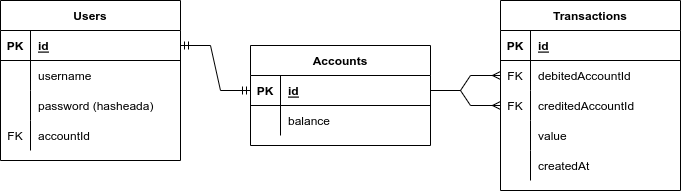

The diagram above was exported from draw.io. Its source (the exported page's mxGraphModel, read from the mxfile embedded in the PNG):
<mxGraphModel dx="818" dy="400" grid="1" gridSize="10" guides="1" tooltips="1" connect="1" arrows="1" fold="1" page="1" pageScale="1" pageWidth="827" pageHeight="1169" math="0" shadow="0">
  <root>
    <mxCell id="0" />
    <mxCell id="1" parent="0" />
    <mxCell id="ZGuvPfkTvcYvi2wTT3L_-1" value="Users" style="shape=table;startSize=30;container=1;collapsible=1;childLayout=tableLayout;fixedRows=1;rowLines=0;fontStyle=1;align=center;resizeLast=1;" vertex="1" parent="1">
      <mxGeometry x="50" y="220" width="180" height="160" as="geometry" />
    </mxCell>
    <mxCell id="ZGuvPfkTvcYvi2wTT3L_-2" value="" style="shape=tableRow;horizontal=0;startSize=0;swimlaneHead=0;swimlaneBody=0;fillColor=none;collapsible=0;dropTarget=0;points=[[0,0.5],[1,0.5]];portConstraint=eastwest;top=0;left=0;right=0;bottom=1;" vertex="1" parent="ZGuvPfkTvcYvi2wTT3L_-1">
      <mxGeometry y="30" width="180" height="30" as="geometry" />
    </mxCell>
    <mxCell id="ZGuvPfkTvcYvi2wTT3L_-3" value="PK" style="shape=partialRectangle;connectable=0;fillColor=none;top=0;left=0;bottom=0;right=0;fontStyle=1;overflow=hidden;" vertex="1" parent="ZGuvPfkTvcYvi2wTT3L_-2">
      <mxGeometry width="30" height="30" as="geometry">
        <mxRectangle width="30" height="30" as="alternateBounds" />
      </mxGeometry>
    </mxCell>
    <mxCell id="ZGuvPfkTvcYvi2wTT3L_-4" value="id" style="shape=partialRectangle;connectable=0;fillColor=none;top=0;left=0;bottom=0;right=0;align=left;spacingLeft=6;fontStyle=5;overflow=hidden;" vertex="1" parent="ZGuvPfkTvcYvi2wTT3L_-2">
      <mxGeometry x="30" width="150" height="30" as="geometry">
        <mxRectangle width="150" height="30" as="alternateBounds" />
      </mxGeometry>
    </mxCell>
    <mxCell id="ZGuvPfkTvcYvi2wTT3L_-5" value="" style="shape=tableRow;horizontal=0;startSize=0;swimlaneHead=0;swimlaneBody=0;fillColor=none;collapsible=0;dropTarget=0;points=[[0,0.5],[1,0.5]];portConstraint=eastwest;top=0;left=0;right=0;bottom=0;" vertex="1" parent="ZGuvPfkTvcYvi2wTT3L_-1">
      <mxGeometry y="60" width="180" height="30" as="geometry" />
    </mxCell>
    <mxCell id="ZGuvPfkTvcYvi2wTT3L_-6" value="" style="shape=partialRectangle;connectable=0;fillColor=none;top=0;left=0;bottom=0;right=0;editable=1;overflow=hidden;" vertex="1" parent="ZGuvPfkTvcYvi2wTT3L_-5">
      <mxGeometry width="30" height="30" as="geometry">
        <mxRectangle width="30" height="30" as="alternateBounds" />
      </mxGeometry>
    </mxCell>
    <mxCell id="ZGuvPfkTvcYvi2wTT3L_-7" value="username" style="shape=partialRectangle;connectable=0;fillColor=none;top=0;left=0;bottom=0;right=0;align=left;spacingLeft=6;overflow=hidden;" vertex="1" parent="ZGuvPfkTvcYvi2wTT3L_-5">
      <mxGeometry x="30" width="150" height="30" as="geometry">
        <mxRectangle width="150" height="30" as="alternateBounds" />
      </mxGeometry>
    </mxCell>
    <mxCell id="ZGuvPfkTvcYvi2wTT3L_-8" value="" style="shape=tableRow;horizontal=0;startSize=0;swimlaneHead=0;swimlaneBody=0;fillColor=none;collapsible=0;dropTarget=0;points=[[0,0.5],[1,0.5]];portConstraint=eastwest;top=0;left=0;right=0;bottom=0;" vertex="1" parent="ZGuvPfkTvcYvi2wTT3L_-1">
      <mxGeometry y="90" width="180" height="30" as="geometry" />
    </mxCell>
    <mxCell id="ZGuvPfkTvcYvi2wTT3L_-9" value="" style="shape=partialRectangle;connectable=0;fillColor=none;top=0;left=0;bottom=0;right=0;editable=1;overflow=hidden;" vertex="1" parent="ZGuvPfkTvcYvi2wTT3L_-8">
      <mxGeometry width="30" height="30" as="geometry">
        <mxRectangle width="30" height="30" as="alternateBounds" />
      </mxGeometry>
    </mxCell>
    <mxCell id="ZGuvPfkTvcYvi2wTT3L_-10" value="password (hasheada)" style="shape=partialRectangle;connectable=0;fillColor=none;top=0;left=0;bottom=0;right=0;align=left;spacingLeft=6;overflow=hidden;" vertex="1" parent="ZGuvPfkTvcYvi2wTT3L_-8">
      <mxGeometry x="30" width="150" height="30" as="geometry">
        <mxRectangle width="150" height="30" as="alternateBounds" />
      </mxGeometry>
    </mxCell>
    <mxCell id="ZGuvPfkTvcYvi2wTT3L_-11" value="" style="shape=tableRow;horizontal=0;startSize=0;swimlaneHead=0;swimlaneBody=0;fillColor=none;collapsible=0;dropTarget=0;points=[[0,0.5],[1,0.5]];portConstraint=eastwest;top=0;left=0;right=0;bottom=0;" vertex="1" parent="ZGuvPfkTvcYvi2wTT3L_-1">
      <mxGeometry y="120" width="180" height="30" as="geometry" />
    </mxCell>
    <mxCell id="ZGuvPfkTvcYvi2wTT3L_-12" value="FK" style="shape=partialRectangle;connectable=0;fillColor=none;top=0;left=0;bottom=0;right=0;editable=1;overflow=hidden;" vertex="1" parent="ZGuvPfkTvcYvi2wTT3L_-11">
      <mxGeometry width="30" height="30" as="geometry">
        <mxRectangle width="30" height="30" as="alternateBounds" />
      </mxGeometry>
    </mxCell>
    <mxCell id="ZGuvPfkTvcYvi2wTT3L_-13" value="accountId" style="shape=partialRectangle;connectable=0;fillColor=none;top=0;left=0;bottom=0;right=0;align=left;spacingLeft=6;overflow=hidden;" vertex="1" parent="ZGuvPfkTvcYvi2wTT3L_-11">
      <mxGeometry x="30" width="150" height="30" as="geometry">
        <mxRectangle width="150" height="30" as="alternateBounds" />
      </mxGeometry>
    </mxCell>
    <mxCell id="ZGuvPfkTvcYvi2wTT3L_-14" value="Accounts" style="shape=table;startSize=30;container=1;collapsible=1;childLayout=tableLayout;fixedRows=1;rowLines=0;fontStyle=1;align=center;resizeLast=1;" vertex="1" parent="1">
      <mxGeometry x="300" y="265" width="180" height="100" as="geometry" />
    </mxCell>
    <mxCell id="ZGuvPfkTvcYvi2wTT3L_-15" value="" style="shape=tableRow;horizontal=0;startSize=0;swimlaneHead=0;swimlaneBody=0;fillColor=none;collapsible=0;dropTarget=0;points=[[0,0.5],[1,0.5]];portConstraint=eastwest;top=0;left=0;right=0;bottom=1;" vertex="1" parent="ZGuvPfkTvcYvi2wTT3L_-14">
      <mxGeometry y="30" width="180" height="30" as="geometry" />
    </mxCell>
    <mxCell id="ZGuvPfkTvcYvi2wTT3L_-16" value="PK" style="shape=partialRectangle;connectable=0;fillColor=none;top=0;left=0;bottom=0;right=0;fontStyle=1;overflow=hidden;" vertex="1" parent="ZGuvPfkTvcYvi2wTT3L_-15">
      <mxGeometry width="30" height="30" as="geometry">
        <mxRectangle width="30" height="30" as="alternateBounds" />
      </mxGeometry>
    </mxCell>
    <mxCell id="ZGuvPfkTvcYvi2wTT3L_-17" value="id" style="shape=partialRectangle;connectable=0;fillColor=none;top=0;left=0;bottom=0;right=0;align=left;spacingLeft=6;fontStyle=5;overflow=hidden;" vertex="1" parent="ZGuvPfkTvcYvi2wTT3L_-15">
      <mxGeometry x="30" width="150" height="30" as="geometry">
        <mxRectangle width="150" height="30" as="alternateBounds" />
      </mxGeometry>
    </mxCell>
    <mxCell id="ZGuvPfkTvcYvi2wTT3L_-18" value="" style="shape=tableRow;horizontal=0;startSize=0;swimlaneHead=0;swimlaneBody=0;fillColor=none;collapsible=0;dropTarget=0;points=[[0,0.5],[1,0.5]];portConstraint=eastwest;top=0;left=0;right=0;bottom=0;" vertex="1" parent="ZGuvPfkTvcYvi2wTT3L_-14">
      <mxGeometry y="60" width="180" height="30" as="geometry" />
    </mxCell>
    <mxCell id="ZGuvPfkTvcYvi2wTT3L_-19" value="" style="shape=partialRectangle;connectable=0;fillColor=none;top=0;left=0;bottom=0;right=0;editable=1;overflow=hidden;" vertex="1" parent="ZGuvPfkTvcYvi2wTT3L_-18">
      <mxGeometry width="30" height="30" as="geometry">
        <mxRectangle width="30" height="30" as="alternateBounds" />
      </mxGeometry>
    </mxCell>
    <mxCell id="ZGuvPfkTvcYvi2wTT3L_-20" value="balance" style="shape=partialRectangle;connectable=0;fillColor=none;top=0;left=0;bottom=0;right=0;align=left;spacingLeft=6;overflow=hidden;" vertex="1" parent="ZGuvPfkTvcYvi2wTT3L_-18">
      <mxGeometry x="30" width="150" height="30" as="geometry">
        <mxRectangle width="150" height="30" as="alternateBounds" />
      </mxGeometry>
    </mxCell>
    <object label="Transactions" id="ZGuvPfkTvcYvi2wTT3L_-27">
      <mxCell style="shape=table;startSize=30;container=1;collapsible=1;childLayout=tableLayout;fixedRows=1;rowLines=0;fontStyle=1;align=center;resizeLast=1;" vertex="1" parent="1">
        <mxGeometry x="550" y="220" width="180" height="190" as="geometry" />
      </mxCell>
    </object>
    <mxCell id="ZGuvPfkTvcYvi2wTT3L_-28" value="" style="shape=tableRow;horizontal=0;startSize=0;swimlaneHead=0;swimlaneBody=0;fillColor=none;collapsible=0;dropTarget=0;points=[[0,0.5],[1,0.5]];portConstraint=eastwest;top=0;left=0;right=0;bottom=1;" vertex="1" parent="ZGuvPfkTvcYvi2wTT3L_-27">
      <mxGeometry y="30" width="180" height="30" as="geometry" />
    </mxCell>
    <mxCell id="ZGuvPfkTvcYvi2wTT3L_-29" value="PK" style="shape=partialRectangle;connectable=0;fillColor=none;top=0;left=0;bottom=0;right=0;fontStyle=1;overflow=hidden;" vertex="1" parent="ZGuvPfkTvcYvi2wTT3L_-28">
      <mxGeometry width="30" height="30" as="geometry">
        <mxRectangle width="30" height="30" as="alternateBounds" />
      </mxGeometry>
    </mxCell>
    <mxCell id="ZGuvPfkTvcYvi2wTT3L_-30" value="id" style="shape=partialRectangle;connectable=0;fillColor=none;top=0;left=0;bottom=0;right=0;align=left;spacingLeft=6;fontStyle=5;overflow=hidden;" vertex="1" parent="ZGuvPfkTvcYvi2wTT3L_-28">
      <mxGeometry x="30" width="150" height="30" as="geometry">
        <mxRectangle width="150" height="30" as="alternateBounds" />
      </mxGeometry>
    </mxCell>
    <mxCell id="ZGuvPfkTvcYvi2wTT3L_-31" value="" style="shape=tableRow;horizontal=0;startSize=0;swimlaneHead=0;swimlaneBody=0;fillColor=none;collapsible=0;dropTarget=0;points=[[0,0.5],[1,0.5]];portConstraint=eastwest;top=0;left=0;right=0;bottom=0;" vertex="1" parent="ZGuvPfkTvcYvi2wTT3L_-27">
      <mxGeometry y="60" width="180" height="30" as="geometry" />
    </mxCell>
    <mxCell id="ZGuvPfkTvcYvi2wTT3L_-32" value="FK" style="shape=partialRectangle;connectable=0;fillColor=none;top=0;left=0;bottom=0;right=0;editable=1;overflow=hidden;" vertex="1" parent="ZGuvPfkTvcYvi2wTT3L_-31">
      <mxGeometry width="30" height="30" as="geometry">
        <mxRectangle width="30" height="30" as="alternateBounds" />
      </mxGeometry>
    </mxCell>
    <mxCell id="ZGuvPfkTvcYvi2wTT3L_-33" value="debitedAccountId" style="shape=partialRectangle;connectable=0;fillColor=none;top=0;left=0;bottom=0;right=0;align=left;spacingLeft=6;overflow=hidden;" vertex="1" parent="ZGuvPfkTvcYvi2wTT3L_-31">
      <mxGeometry x="30" width="150" height="30" as="geometry">
        <mxRectangle width="150" height="30" as="alternateBounds" />
      </mxGeometry>
    </mxCell>
    <mxCell id="ZGuvPfkTvcYvi2wTT3L_-34" value="" style="shape=tableRow;horizontal=0;startSize=0;swimlaneHead=0;swimlaneBody=0;fillColor=none;collapsible=0;dropTarget=0;points=[[0,0.5],[1,0.5]];portConstraint=eastwest;top=0;left=0;right=0;bottom=0;" vertex="1" parent="ZGuvPfkTvcYvi2wTT3L_-27">
      <mxGeometry y="90" width="180" height="30" as="geometry" />
    </mxCell>
    <mxCell id="ZGuvPfkTvcYvi2wTT3L_-35" value="FK" style="shape=partialRectangle;connectable=0;fillColor=none;top=0;left=0;bottom=0;right=0;editable=1;overflow=hidden;" vertex="1" parent="ZGuvPfkTvcYvi2wTT3L_-34">
      <mxGeometry width="30" height="30" as="geometry">
        <mxRectangle width="30" height="30" as="alternateBounds" />
      </mxGeometry>
    </mxCell>
    <mxCell id="ZGuvPfkTvcYvi2wTT3L_-36" value="creditedAccountId" style="shape=partialRectangle;connectable=0;fillColor=none;top=0;left=0;bottom=0;right=0;align=left;spacingLeft=6;overflow=hidden;" vertex="1" parent="ZGuvPfkTvcYvi2wTT3L_-34">
      <mxGeometry x="30" width="150" height="30" as="geometry">
        <mxRectangle width="150" height="30" as="alternateBounds" />
      </mxGeometry>
    </mxCell>
    <mxCell id="ZGuvPfkTvcYvi2wTT3L_-37" value="" style="shape=tableRow;horizontal=0;startSize=0;swimlaneHead=0;swimlaneBody=0;fillColor=none;collapsible=0;dropTarget=0;points=[[0,0.5],[1,0.5]];portConstraint=eastwest;top=0;left=0;right=0;bottom=0;" vertex="1" parent="ZGuvPfkTvcYvi2wTT3L_-27">
      <mxGeometry y="120" width="180" height="30" as="geometry" />
    </mxCell>
    <mxCell id="ZGuvPfkTvcYvi2wTT3L_-38" value="" style="shape=partialRectangle;connectable=0;fillColor=none;top=0;left=0;bottom=0;right=0;editable=1;overflow=hidden;" vertex="1" parent="ZGuvPfkTvcYvi2wTT3L_-37">
      <mxGeometry width="30" height="30" as="geometry">
        <mxRectangle width="30" height="30" as="alternateBounds" />
      </mxGeometry>
    </mxCell>
    <mxCell id="ZGuvPfkTvcYvi2wTT3L_-39" value="value" style="shape=partialRectangle;connectable=0;fillColor=none;top=0;left=0;bottom=0;right=0;align=left;spacingLeft=6;overflow=hidden;" vertex="1" parent="ZGuvPfkTvcYvi2wTT3L_-37">
      <mxGeometry x="30" width="150" height="30" as="geometry">
        <mxRectangle width="150" height="30" as="alternateBounds" />
      </mxGeometry>
    </mxCell>
    <mxCell id="ZGuvPfkTvcYvi2wTT3L_-48" value="" style="shape=tableRow;horizontal=0;startSize=0;swimlaneHead=0;swimlaneBody=0;fillColor=none;collapsible=0;dropTarget=0;points=[[0,0.5],[1,0.5]];portConstraint=eastwest;top=0;left=0;right=0;bottom=0;" vertex="1" parent="ZGuvPfkTvcYvi2wTT3L_-27">
      <mxGeometry y="150" width="180" height="30" as="geometry" />
    </mxCell>
    <mxCell id="ZGuvPfkTvcYvi2wTT3L_-49" value="" style="shape=partialRectangle;connectable=0;fillColor=none;top=0;left=0;bottom=0;right=0;editable=1;overflow=hidden;" vertex="1" parent="ZGuvPfkTvcYvi2wTT3L_-48">
      <mxGeometry width="30" height="30" as="geometry">
        <mxRectangle width="30" height="30" as="alternateBounds" />
      </mxGeometry>
    </mxCell>
    <mxCell id="ZGuvPfkTvcYvi2wTT3L_-50" value="createdAt" style="shape=partialRectangle;connectable=0;fillColor=none;top=0;left=0;bottom=0;right=0;align=left;spacingLeft=6;overflow=hidden;" vertex="1" parent="ZGuvPfkTvcYvi2wTT3L_-48">
      <mxGeometry x="30" width="150" height="30" as="geometry">
        <mxRectangle width="150" height="30" as="alternateBounds" />
      </mxGeometry>
    </mxCell>
    <mxCell id="ZGuvPfkTvcYvi2wTT3L_-51" value="" style="edgeStyle=entityRelationEdgeStyle;fontSize=12;html=1;endArrow=ERmandOne;startArrow=ERmandOne;rounded=0;entryX=0;entryY=0.5;entryDx=0;entryDy=0;exitX=1;exitY=0.5;exitDx=0;exitDy=0;" edge="1" parent="1" source="ZGuvPfkTvcYvi2wTT3L_-2" target="ZGuvPfkTvcYvi2wTT3L_-15">
      <mxGeometry width="100" height="100" relative="1" as="geometry">
        <mxPoint x="300" y="290" as="sourcePoint" />
        <mxPoint x="400" y="190" as="targetPoint" />
      </mxGeometry>
    </mxCell>
    <mxCell id="ZGuvPfkTvcYvi2wTT3L_-52" value="" style="edgeStyle=entityRelationEdgeStyle;fontSize=12;html=1;endArrow=ERmany;rounded=0;entryX=0;entryY=0.5;entryDx=0;entryDy=0;" edge="1" parent="1" target="ZGuvPfkTvcYvi2wTT3L_-31">
      <mxGeometry width="100" height="100" relative="1" as="geometry">
        <mxPoint x="480" y="310" as="sourcePoint" />
        <mxPoint x="400" y="190" as="targetPoint" />
      </mxGeometry>
    </mxCell>
    <mxCell id="ZGuvPfkTvcYvi2wTT3L_-54" value="" style="edgeStyle=entityRelationEdgeStyle;fontSize=12;html=1;endArrow=ERmany;rounded=0;exitX=1;exitY=0.5;exitDx=0;exitDy=0;" edge="1" parent="1" source="ZGuvPfkTvcYvi2wTT3L_-15" target="ZGuvPfkTvcYvi2wTT3L_-34">
      <mxGeometry width="100" height="100" relative="1" as="geometry">
        <mxPoint x="300" y="340" as="sourcePoint" />
        <mxPoint x="400" y="240" as="targetPoint" />
      </mxGeometry>
    </mxCell>
  </root>
</mxGraphModel>